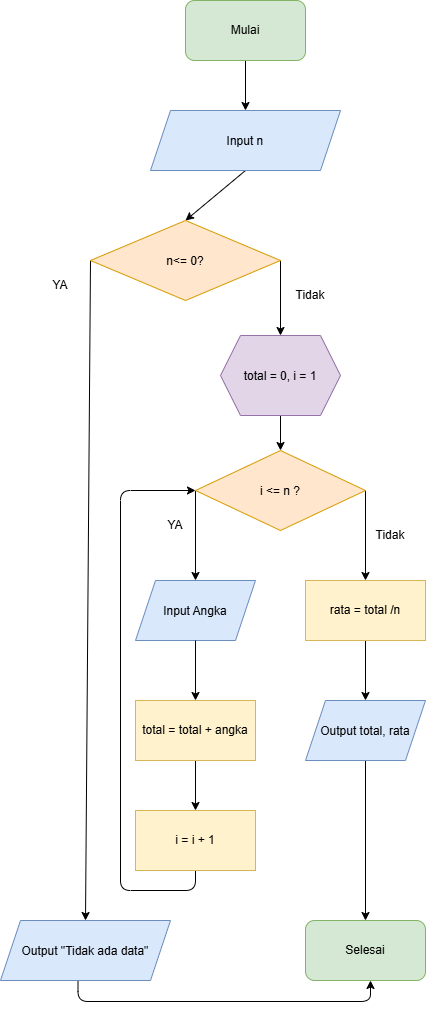

The diagram above was exported from draw.io. Its source (the exported page's mxGraphModel, read from the mxfile embedded in the PNG):
<mxGraphModel dx="1136" dy="837" grid="1" gridSize="10" guides="1" tooltips="1" connect="1" arrows="1" fold="1" page="1" pageScale="1" pageWidth="850" pageHeight="1100" math="0" shadow="0">
  <root>
    <mxCell id="0" />
    <mxCell id="1" parent="0" />
    <mxCell id="dNty53fVIQViD7Izs4pC-13" edge="1" parent="1" source="dNty53fVIQViD7Izs4pC-1" style="edgeStyle=none;html=1;exitX=0.5;exitY=1;exitDx=0;exitDy=0;entryX=0.5;entryY=0;entryDx=0;entryDy=0;" target="dNty53fVIQViD7Izs4pC-2">
      <mxGeometry relative="1" as="geometry" />
    </mxCell>
    <mxCell id="dNty53fVIQViD7Izs4pC-1" parent="1" style="rounded=1;whiteSpace=wrap;html=1;roundedPerimeter=1;fillColor=#d5e8d4;strokeColor=#82b366;" value="Mulai" vertex="1">
      <mxGeometry height="60" width="120" x="335" y="40" as="geometry" />
    </mxCell>
    <mxCell id="dNty53fVIQViD7Izs4pC-14" edge="1" parent="1" source="dNty53fVIQViD7Izs4pC-2" style="edgeStyle=none;html=1;exitX=0.5;exitY=1;exitDx=0;exitDy=0;entryX=0.5;entryY=0;entryDx=0;entryDy=0;" target="dNty53fVIQViD7Izs4pC-4">
      <mxGeometry relative="1" as="geometry" />
    </mxCell>
    <mxCell id="dNty53fVIQViD7Izs4pC-2" parent="1" style="shape=parallelogram;perimeter=parallelogramPerimeter;whiteSpace=wrap;html=1;shapeInside=1;fixedSize=1;fillColor=#dae8fc;strokeColor=#6c8ebf;" value="Input n" vertex="1">
      <mxGeometry height="60" width="190" x="300" y="150" as="geometry" />
    </mxCell>
    <mxCell id="dNty53fVIQViD7Izs4pC-17" edge="1" parent="1" source="dNty53fVIQViD7Izs4pC-3" style="edgeStyle=none;html=1;exitX=0.5;exitY=1;exitDx=0;exitDy=0;entryX=0.5;entryY=0;entryDx=0;entryDy=0;" target="dNty53fVIQViD7Izs4pC-5">
      <mxGeometry relative="1" as="geometry" />
    </mxCell>
    <mxCell id="dNty53fVIQViD7Izs4pC-3" parent="1" style="shape=hexagon;perimeter=hexagonPerimeter2;whiteSpace=wrap;html=1;shapeInside=1;fixedSize=1;fillColor=#e1d5e7;strokeColor=#9673a6;" value="total = 0, i = 1" vertex="1">
      <mxGeometry height="80" width="120" x="370" y="375" as="geometry" />
    </mxCell>
    <mxCell id="dNty53fVIQViD7Izs4pC-15" edge="1" parent="1" source="dNty53fVIQViD7Izs4pC-4" style="edgeStyle=none;html=1;exitX=1;exitY=0.5;exitDx=0;exitDy=0;entryX=0.5;entryY=0;entryDx=0;entryDy=0;" target="dNty53fVIQViD7Izs4pC-3">
      <mxGeometry relative="1" as="geometry" />
    </mxCell>
    <mxCell id="dNty53fVIQViD7Izs4pC-16" edge="1" parent="1" source="dNty53fVIQViD7Izs4pC-4" style="edgeStyle=none;html=1;exitX=0;exitY=0.5;exitDx=0;exitDy=0;entryX=0.5;entryY=0;entryDx=0;entryDy=0;" target="dNty53fVIQViD7Izs4pC-11">
      <mxGeometry relative="1" as="geometry">
        <mxPoint x="270" y="590" as="targetPoint" />
      </mxGeometry>
    </mxCell>
    <mxCell id="dNty53fVIQViD7Izs4pC-4" parent="1" style="rhombus;whiteSpace=wrap;html=1;shapeInside=1;fillColor=#ffe6cc;strokeColor=#d79b00;" value="n&amp;lt;= 0?" vertex="1">
      <mxGeometry height="80" width="190" x="240" y="260" as="geometry" />
    </mxCell>
    <mxCell id="dNty53fVIQViD7Izs4pC-18" edge="1" parent="1" source="dNty53fVIQViD7Izs4pC-5" style="edgeStyle=none;html=1;exitX=0;exitY=0.5;exitDx=0;exitDy=0;entryX=0.5;entryY=0;entryDx=0;entryDy=0;" target="dNty53fVIQViD7Izs4pC-6">
      <mxGeometry relative="1" as="geometry">
        <mxPoint x="350" y="610" as="targetPoint" />
      </mxGeometry>
    </mxCell>
    <mxCell id="dNty53fVIQViD7Izs4pC-21" edge="1" parent="1" source="dNty53fVIQViD7Izs4pC-5" style="edgeStyle=none;html=1;exitX=1;exitY=0.5;exitDx=0;exitDy=0;entryX=0.5;entryY=0;entryDx=0;entryDy=0;" target="dNty53fVIQViD7Izs4pC-7">
      <mxGeometry relative="1" as="geometry" />
    </mxCell>
    <mxCell id="dNty53fVIQViD7Izs4pC-5" parent="1" style="rhombus;whiteSpace=wrap;html=1;shapeInside=1;fillColor=#ffe6cc;strokeColor=#d79b00;" value="i &amp;lt;= n ?" vertex="1">
      <mxGeometry height="80" width="170" x="345" y="490" as="geometry" />
    </mxCell>
    <mxCell id="dNty53fVIQViD7Izs4pC-6" parent="1" style="shape=parallelogram;perimeter=parallelogramPerimeter;whiteSpace=wrap;html=1;shapeInside=1;fixedSize=1;fillColor=#dae8fc;strokeColor=#6c8ebf;" value="Input Angka" vertex="1">
      <mxGeometry height="60" width="120" x="285" y="620" as="geometry" />
    </mxCell>
    <mxCell id="dNty53fVIQViD7Izs4pC-23" edge="1" parent="1" source="dNty53fVIQViD7Izs4pC-7" style="edgeStyle=none;html=1;exitX=0.5;exitY=1;exitDx=0;exitDy=0;entryX=0.5;entryY=0;entryDx=0;entryDy=0;" target="dNty53fVIQViD7Izs4pC-9">
      <mxGeometry relative="1" as="geometry" />
    </mxCell>
    <mxCell id="dNty53fVIQViD7Izs4pC-7" parent="1" style="rounded=0;whiteSpace=wrap;html=1;fillColor=#fff2cc;strokeColor=#d6b656;" value="rata = total /n" vertex="1">
      <mxGeometry height="60" width="120" x="455" y="620" as="geometry" />
    </mxCell>
    <mxCell id="dNty53fVIQViD7Izs4pC-24" edge="1" parent="1" source="dNty53fVIQViD7Izs4pC-8" style="edgeStyle=none;html=1;exitX=0.5;exitY=1;exitDx=0;exitDy=0;entryX=0.5;entryY=0;entryDx=0;entryDy=0;" target="dNty53fVIQViD7Izs4pC-10">
      <mxGeometry relative="1" as="geometry" />
    </mxCell>
    <mxCell id="dNty53fVIQViD7Izs4pC-8" parent="1" style="rounded=0;whiteSpace=wrap;html=1;fillColor=#fff2cc;strokeColor=#d6b656;" value="total = total + angka" vertex="1">
      <mxGeometry height="60" width="120" x="285" y="740" as="geometry" />
    </mxCell>
    <mxCell id="dNty53fVIQViD7Izs4pC-25" edge="1" parent="1" source="dNty53fVIQViD7Izs4pC-9" style="edgeStyle=none;html=1;exitX=0.5;exitY=1;exitDx=0;exitDy=0;" target="dNty53fVIQViD7Izs4pC-12">
      <mxGeometry relative="1" as="geometry" />
    </mxCell>
    <mxCell id="dNty53fVIQViD7Izs4pC-9" parent="1" style="shape=parallelogram;perimeter=parallelogramPerimeter;whiteSpace=wrap;html=1;shapeInside=1;fixedSize=1;fillColor=#dae8fc;strokeColor=#6c8ebf;" value="Output total, rata" vertex="1">
      <mxGeometry height="60" width="120" x="455" y="740" as="geometry" />
    </mxCell>
    <mxCell id="dNty53fVIQViD7Izs4pC-29" edge="1" parent="1" source="dNty53fVIQViD7Izs4pC-10" style="edgeStyle=none;html=1;exitX=0.5;exitY=1;exitDx=0;exitDy=0;entryX=0;entryY=0.5;entryDx=0;entryDy=0;" target="dNty53fVIQViD7Izs4pC-5">
      <mxGeometry relative="1" x="-0.8105" as="geometry">
        <Array as="points">
          <mxPoint x="345" y="930" />
          <mxPoint x="270" y="930" />
          <mxPoint x="270" y="530" />
        </Array>
        <mxPoint x="330" y="530" as="targetPoint" />
      </mxGeometry>
    </mxCell>
    <mxCell id="dNty53fVIQViD7Izs4pC-10" parent="1" style="rounded=0;whiteSpace=wrap;html=1;fillColor=#fff2cc;strokeColor=#d6b656;" value="i = i + 1" vertex="1">
      <mxGeometry height="60" width="120" x="285" y="850" as="geometry" />
    </mxCell>
    <mxCell id="dNty53fVIQViD7Izs4pC-26" edge="1" parent="1" source="dNty53fVIQViD7Izs4pC-11" style="edgeStyle=orthogonalEdgeStyle;html=1;exitX=0.456;exitY=0.96;exitDx=0;exitDy=0;exitPerimeter=0;" target="dNty53fVIQViD7Izs4pC-12">
      <mxGeometry relative="1" x="0.1873" as="geometry">
        <Array as="points">
          <mxPoint x="227.5" y="1041" />
          <mxPoint x="520" y="1041" />
        </Array>
        <mxPoint x="227.51999999999987" y="1034.5000000000002" as="sourcePoint" />
        <mxPoint x="527.9496402877696" y="1030" as="targetPoint" />
      </mxGeometry>
    </mxCell>
    <mxCell id="dNty53fVIQViD7Izs4pC-11" parent="1" style="shape=parallelogram;perimeter=parallelogramPerimeter;whiteSpace=wrap;html=1;shapeInside=1;fixedSize=1;fillColor=#dae8fc;strokeColor=#6c8ebf;" value="Output &quot;Tidak ada data&quot;" vertex="1">
      <mxGeometry height="60" width="170" x="150" y="960" as="geometry" />
    </mxCell>
    <mxCell id="dNty53fVIQViD7Izs4pC-12" parent="1" style="rounded=1;whiteSpace=wrap;html=1;roundedPerimeter=1;fillColor=#d5e8d4;strokeColor=#82b366;" value="Selesai" vertex="1">
      <mxGeometry height="60" width="120" x="455" y="960" as="geometry" />
    </mxCell>
    <mxCell id="dNty53fVIQViD7Izs4pC-22" edge="1" parent="1" source="dNty53fVIQViD7Izs4pC-6" style="edgeStyle=none;html=1;exitX=0.5;exitY=1;exitDx=0;exitDy=0;entryX=0.5;entryY=0;entryDx=0;entryDy=0;" target="dNty53fVIQViD7Izs4pC-8">
      <mxGeometry relative="1" as="geometry" />
    </mxCell>
    <mxCell id="dNty53fVIQViD7Izs4pC-31" parent="1" style="text;html=1;whiteSpace=wrap;strokeColor=none;fillColor=none;align=center;verticalAlign=middle;rounded=0;autosize=1;resizable=0;" value="YA" vertex="1">
      <mxGeometry height="30" width="40" x="190" y="310" as="geometry" />
    </mxCell>
    <mxCell id="dNty53fVIQViD7Izs4pC-33" parent="1" style="text;html=1;whiteSpace=wrap;strokeColor=none;fillColor=none;align=center;verticalAlign=middle;rounded=0;autosize=1;resizable=0;" value="YA" vertex="1">
      <mxGeometry height="30" width="40" x="305" y="550" as="geometry" />
    </mxCell>
    <mxCell id="dNty53fVIQViD7Izs4pC-34" parent="1" style="text;html=1;whiteSpace=wrap;strokeColor=none;fillColor=none;align=center;verticalAlign=middle;rounded=0;autosize=1;resizable=0;" value="Tidak" vertex="1">
      <mxGeometry height="30" width="50" x="435" y="320" as="geometry" />
    </mxCell>
    <mxCell id="dNty53fVIQViD7Izs4pC-35" parent="1" style="text;html=1;whiteSpace=wrap;strokeColor=none;fillColor=none;align=center;verticalAlign=middle;rounded=0;autosize=1;resizable=0;" value="Tidak" vertex="1">
      <mxGeometry height="30" width="50" x="515" y="560" as="geometry" />
    </mxCell>
  </root>
</mxGraphModel>